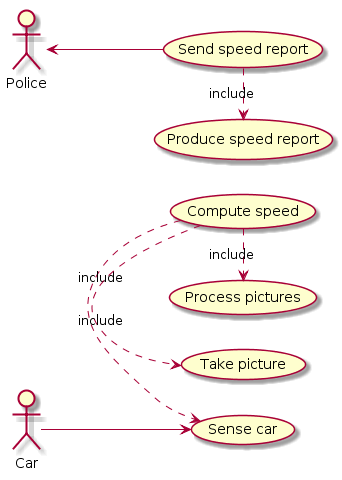

The diagram above was rendered by PlantUML. Its source (embedded in the PNG):
@startuml
left to right direction

:Car: as c
:Police: as p

(Compute speed) as cs
(Sense car) as sc
(Take picture) as tp
(Process pictures) as pp
(Produce speed report) as psr
(Send speed report) as ssr

c --> sc
p <-- ssr

cs .> sc : include
cs .> tp : include
cs .> pp : include
ssr .> psr : include
@enduml